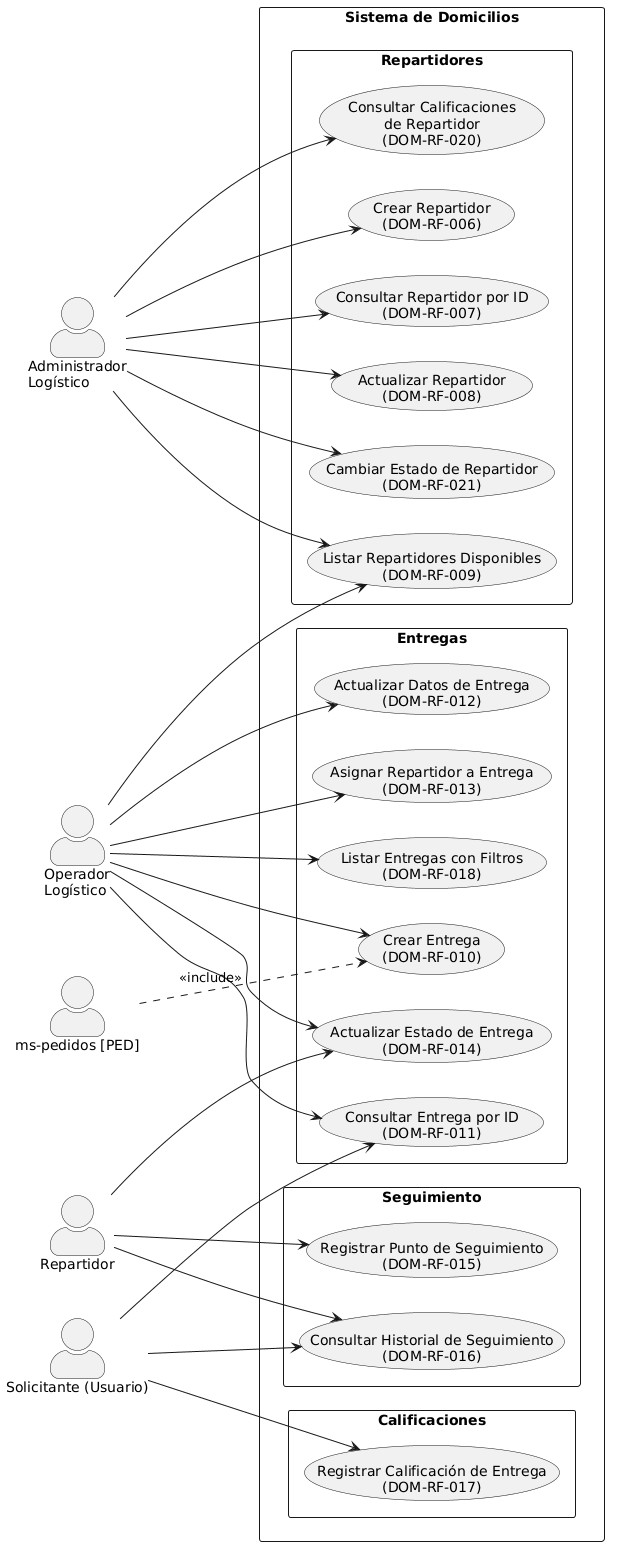

The diagram above was rendered by PlantUML. Its source (embedded in the PNG):
@startuml
left to right direction
skinparam packageStyle rectangle
skinparam actorStyle awesome

actor "Administrador\nLogístico" as ADMIN
actor "Operador\nLogístico"     as OPERADOR
actor "Repartidor"              as REPARTIDOR
actor "Solicitante (Usuario)"   as SOLICITANTE
actor "ms-pedidos [PED]"        as MS_PED

rectangle "Sistema de Domicilios" {

  package "Repartidores" {
    usecase "Crear Repartidor\n(DOM-RF-006)"                  as UC01
    usecase "Consultar Repartidor por ID\n(DOM-RF-007)"       as UC02
    usecase "Actualizar Repartidor\n(DOM-RF-008)"             as UC03
    usecase "Listar Repartidores Disponibles\n(DOM-RF-009)"   as UC04
    usecase "Cambiar Estado de Repartidor\n(DOM-RF-021)"      as UC09
    usecase "Consultar Calificaciones\nde Repartidor\n(DOM-RF-020)" as UC10
  }

  package "Entregas" {
    usecase "Crear Entrega\n(DOM-RF-010)"                     as UC05
    usecase "Consultar Entrega por ID\n(DOM-RF-011)"          as UC06
    usecase "Actualizar Datos de Entrega\n(DOM-RF-012)"       as UC07
    usecase "Asignar Repartidor a Entrega\n(DOM-RF-013)"      as UC08
    usecase "Actualizar Estado de Entrega\n(DOM-RF-014)"      as UC11
    usecase "Listar Entregas con Filtros\n(DOM-RF-018)"       as UC12
  }

  package "Seguimiento" {
    usecase "Registrar Punto de Seguimiento\n(DOM-RF-015)"    as UC13
    usecase "Consultar Historial de Seguimiento\n(DOM-RF-016)" as UC14
  }

  package "Calificaciones" {
    usecase "Registrar Calificación de Entrega\n(DOM-RF-017)" as UC15
  }
}

' ── Administrador ──
ADMIN --> UC01
ADMIN --> UC02
ADMIN --> UC03
ADMIN --> UC04
ADMIN --> UC09
ADMIN --> UC10

' ── Operador ──
OPERADOR --> UC04
OPERADOR --> UC05
OPERADOR --> UC06
OPERADOR --> UC07
OPERADOR --> UC08
OPERADOR --> UC11
OPERADOR --> UC12

' ── Repartidor ──
REPARTIDOR --> UC11
REPARTIDOR --> UC13
REPARTIDOR --> UC14

' ── Solicitante ──
SOLICITANTE --> UC06
SOLICITANTE --> UC14
SOLICITANTE --> UC15

' ── Sistema externo ──
MS_PED ..> UC05 : <<include>>
@enduml